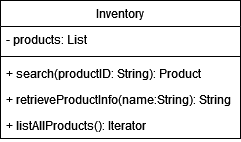

The diagram above was exported from draw.io. Its source (the exported page's mxGraphModel, read from the mxfile embedded in the PNG):
<mxGraphModel dx="515" dy="729" grid="1" gridSize="10" guides="1" tooltips="1" connect="1" arrows="1" fold="1" page="1" pageScale="1" pageWidth="827" pageHeight="1169" math="0" shadow="0">
  <root>
    <mxCell id="WIyWlLk6GJQsqaUBKTNV-0" />
    <mxCell id="WIyWlLk6GJQsqaUBKTNV-1" parent="WIyWlLk6GJQsqaUBKTNV-0" />
    <mxCell id="zkfFHV4jXpPFQw0GAbJ--0" value="Inventory" style="swimlane;fontStyle=0;align=center;verticalAlign=top;childLayout=stackLayout;horizontal=1;startSize=26;horizontalStack=0;resizeParent=1;resizeLast=0;collapsible=1;marginBottom=0;rounded=0;shadow=0;strokeWidth=1;" parent="WIyWlLk6GJQsqaUBKTNV-1" vertex="1">
      <mxGeometry x="200" y="80" width="240" height="138" as="geometry">
        <mxRectangle x="230" y="140" width="160" height="26" as="alternateBounds" />
      </mxGeometry>
    </mxCell>
    <mxCell id="zkfFHV4jXpPFQw0GAbJ--1" value="- products: List" style="text;align=left;verticalAlign=top;spacingLeft=4;spacingRight=4;overflow=hidden;rotatable=0;points=[[0,0.5],[1,0.5]];portConstraint=eastwest;" parent="zkfFHV4jXpPFQw0GAbJ--0" vertex="1">
      <mxGeometry y="26" width="240" height="26" as="geometry" />
    </mxCell>
    <mxCell id="zkfFHV4jXpPFQw0GAbJ--4" value="" style="line;html=1;strokeWidth=1;align=left;verticalAlign=middle;spacingTop=-1;spacingLeft=3;spacingRight=3;rotatable=0;labelPosition=right;points=[];portConstraint=eastwest;" parent="zkfFHV4jXpPFQw0GAbJ--0" vertex="1">
      <mxGeometry y="52" width="240" height="8" as="geometry" />
    </mxCell>
    <mxCell id="zkfFHV4jXpPFQw0GAbJ--5" value="+ search(productID: String): Product" style="text;align=left;verticalAlign=top;spacingLeft=4;spacingRight=4;overflow=hidden;rotatable=0;points=[[0,0.5],[1,0.5]];portConstraint=eastwest;" parent="zkfFHV4jXpPFQw0GAbJ--0" vertex="1">
      <mxGeometry y="60" width="240" height="26" as="geometry" />
    </mxCell>
    <mxCell id="REP4Z2fwWGgkBPj_sK6i-0" value="+ retrieveProductInfo(name:String): String" style="text;align=left;verticalAlign=top;spacingLeft=4;spacingRight=4;overflow=hidden;rotatable=0;points=[[0,0.5],[1,0.5]];portConstraint=eastwest;" parent="zkfFHV4jXpPFQw0GAbJ--0" vertex="1">
      <mxGeometry y="86" width="240" height="26" as="geometry" />
    </mxCell>
    <mxCell id="tD9W3GbSMqQ5kYib6k3D-13" value="+ listAllProducts(): Iterator" style="text;align=left;verticalAlign=top;spacingLeft=4;spacingRight=4;overflow=hidden;rotatable=0;points=[[0,0.5],[1,0.5]];portConstraint=eastwest;" parent="zkfFHV4jXpPFQw0GAbJ--0" vertex="1">
      <mxGeometry y="112" width="240" height="26" as="geometry" />
    </mxCell>
  </root>
</mxGraphModel>